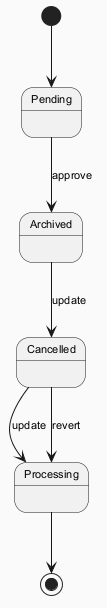

The diagram above was rendered by PlantUML. Its source (embedded in the PNG):
@startuml
skinparam backgroundColor #FAFAFA
skinparam classBackgroundColor #FFF3E0
skinparam classBorderColor #E65100
skinparam defaultFontSize 11
[*] --> Pending
Pending --> Archived : approve
Archived --> Cancelled : update
Cancelled --> Processing : update
Cancelled --> Processing : revert
Processing --> [*]
@enduml